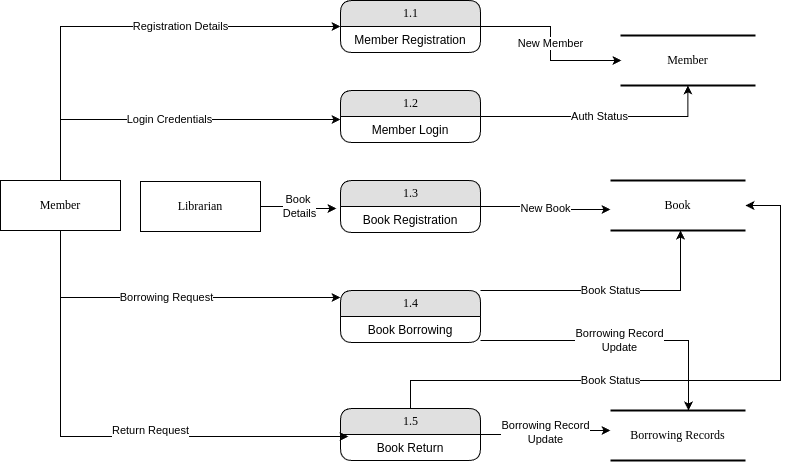

The diagram above was exported from draw.io. Its source (the exported page's mxGraphModel, read from the mxfile embedded in the PNG):
<mxGraphModel dx="1011" dy="1126" grid="1" gridSize="10" guides="1" tooltips="1" connect="1" arrows="1" fold="1" page="1" pageScale="1" pageWidth="1100" pageHeight="850" background="none" math="0" shadow="0">
  <root>
    <mxCell id="0" />
    <mxCell id="1" parent="0" />
    <mxCell id="innEtodZLq5B_fBlZ6to-5" value="Registration Details" style="edgeStyle=orthogonalEdgeStyle;rounded=0;orthogonalLoop=1;jettySize=auto;html=1;entryX=0;entryY=0.5;entryDx=0;entryDy=0;" edge="1" parent="1" source="innEtodZLq5B_fBlZ6to-1" target="innEtodZLq5B_fBlZ6to-2">
      <mxGeometry x="0.2627" relative="1" as="geometry">
        <Array as="points">
          <mxPoint x="130" y="416" />
        </Array>
        <mxPoint as="offset" />
      </mxGeometry>
    </mxCell>
    <mxCell id="innEtodZLq5B_fBlZ6to-1" value="Member" style="whiteSpace=wrap;html=1;rounded=0;shadow=0;comic=0;labelBackgroundColor=none;strokeWidth=1;fontFamily=Verdana;fontSize=12;align=center;" vertex="1" parent="1">
      <mxGeometry x="70" y="570" width="120" height="50" as="geometry" />
    </mxCell>
    <mxCell id="innEtodZLq5B_fBlZ6to-2" value="1.1" style="swimlane;html=1;fontStyle=0;childLayout=stackLayout;horizontal=1;startSize=26;fillColor=#e0e0e0;horizontalStack=0;resizeParent=1;resizeLast=0;collapsible=1;marginBottom=0;swimlaneFillColor=#ffffff;align=center;rounded=1;shadow=0;comic=0;labelBackgroundColor=none;strokeWidth=1;fontFamily=Verdana;fontSize=12" vertex="1" parent="1">
      <mxGeometry x="410" y="390" width="140" height="52" as="geometry" />
    </mxCell>
    <mxCell id="innEtodZLq5B_fBlZ6to-3" value="Member Registration" style="text;html=1;strokeColor=none;fillColor=none;spacingLeft=4;spacingRight=4;whiteSpace=wrap;overflow=hidden;rotatable=0;points=[[0,0.5],[1,0.5]];portConstraint=eastwest;align=center;" vertex="1" parent="innEtodZLq5B_fBlZ6to-2">
      <mxGeometry y="26" width="140" height="26" as="geometry" />
    </mxCell>
    <mxCell id="innEtodZLq5B_fBlZ6to-4" value="Member" style="html=1;rounded=0;shadow=0;comic=0;labelBackgroundColor=none;strokeWidth=2;fontFamily=Verdana;fontSize=12;align=center;shape=mxgraph.ios7ui.horLines;" vertex="1" parent="1">
      <mxGeometry x="690" y="425" width="135" height="50" as="geometry" />
    </mxCell>
    <mxCell id="innEtodZLq5B_fBlZ6to-6" value="New Member" style="edgeStyle=orthogonalEdgeStyle;rounded=0;orthogonalLoop=1;jettySize=auto;html=1;entryX=0.007;entryY=0.5;entryDx=0;entryDy=0;entryPerimeter=0;" edge="1" parent="1" source="innEtodZLq5B_fBlZ6to-2" target="innEtodZLq5B_fBlZ6to-4">
      <mxGeometry relative="1" as="geometry" />
    </mxCell>
    <mxCell id="innEtodZLq5B_fBlZ6to-10" value="Auth Status" style="edgeStyle=orthogonalEdgeStyle;rounded=0;orthogonalLoop=1;jettySize=auto;html=1;" edge="1" parent="1" source="innEtodZLq5B_fBlZ6to-7" target="innEtodZLq5B_fBlZ6to-4">
      <mxGeometry relative="1" as="geometry" />
    </mxCell>
    <mxCell id="innEtodZLq5B_fBlZ6to-7" value="1.2" style="swimlane;html=1;fontStyle=0;childLayout=stackLayout;horizontal=1;startSize=26;fillColor=#e0e0e0;horizontalStack=0;resizeParent=1;resizeLast=0;collapsible=1;marginBottom=0;swimlaneFillColor=#ffffff;align=center;rounded=1;shadow=0;comic=0;labelBackgroundColor=none;strokeWidth=1;fontFamily=Verdana;fontSize=12" vertex="1" parent="1">
      <mxGeometry x="410" y="480" width="140" height="52" as="geometry" />
    </mxCell>
    <mxCell id="innEtodZLq5B_fBlZ6to-8" value="Member Login" style="text;html=1;strokeColor=none;fillColor=none;spacingLeft=4;spacingRight=4;whiteSpace=wrap;overflow=hidden;rotatable=0;points=[[0,0.5],[1,0.5]];portConstraint=eastwest;align=center;" vertex="1" parent="innEtodZLq5B_fBlZ6to-7">
      <mxGeometry y="26" width="140" height="26" as="geometry" />
    </mxCell>
    <mxCell id="innEtodZLq5B_fBlZ6to-9" value="Login Credentials" style="edgeStyle=orthogonalEdgeStyle;rounded=0;orthogonalLoop=1;jettySize=auto;html=1;entryX=0;entryY=0.115;entryDx=0;entryDy=0;entryPerimeter=0;" edge="1" parent="1" source="innEtodZLq5B_fBlZ6to-1" target="innEtodZLq5B_fBlZ6to-8">
      <mxGeometry relative="1" as="geometry" />
    </mxCell>
    <mxCell id="innEtodZLq5B_fBlZ6to-11" value="1.3" style="swimlane;html=1;fontStyle=0;childLayout=stackLayout;horizontal=1;startSize=26;fillColor=#e0e0e0;horizontalStack=0;resizeParent=1;resizeLast=0;collapsible=1;marginBottom=0;swimlaneFillColor=#ffffff;align=center;rounded=1;shadow=0;comic=0;labelBackgroundColor=none;strokeWidth=1;fontFamily=Verdana;fontSize=12" vertex="1" parent="1">
      <mxGeometry x="410" y="570" width="140" height="52" as="geometry" />
    </mxCell>
    <mxCell id="innEtodZLq5B_fBlZ6to-12" value="Book Registration" style="text;html=1;strokeColor=none;fillColor=none;spacingLeft=4;spacingRight=4;whiteSpace=wrap;overflow=hidden;rotatable=0;points=[[0,0.5],[1,0.5]];portConstraint=eastwest;align=center;" vertex="1" parent="innEtodZLq5B_fBlZ6to-11">
      <mxGeometry y="26" width="140" height="26" as="geometry" />
    </mxCell>
    <mxCell id="innEtodZLq5B_fBlZ6to-13" value="Librarian" style="whiteSpace=wrap;html=1;rounded=0;shadow=0;comic=0;labelBackgroundColor=none;strokeWidth=1;fontFamily=Verdana;fontSize=12;align=center;" vertex="1" parent="1">
      <mxGeometry x="210" y="571" width="120" height="50" as="geometry" />
    </mxCell>
    <mxCell id="innEtodZLq5B_fBlZ6to-14" value="Book&amp;nbsp;&lt;div&gt;Details&lt;/div&gt;" style="edgeStyle=orthogonalEdgeStyle;rounded=0;orthogonalLoop=1;jettySize=auto;html=1;entryX=-0.029;entryY=0.077;entryDx=0;entryDy=0;entryPerimeter=0;" edge="1" parent="1" source="innEtodZLq5B_fBlZ6to-13" target="innEtodZLq5B_fBlZ6to-12">
      <mxGeometry relative="1" as="geometry" />
    </mxCell>
    <mxCell id="innEtodZLq5B_fBlZ6to-15" value="Book" style="html=1;rounded=0;shadow=0;comic=0;labelBackgroundColor=none;strokeWidth=2;fontFamily=Verdana;fontSize=12;align=center;shape=mxgraph.ios7ui.horLines;" vertex="1" parent="1">
      <mxGeometry x="680" y="570" width="135" height="50" as="geometry" />
    </mxCell>
    <mxCell id="innEtodZLq5B_fBlZ6to-16" value="New Book" style="edgeStyle=orthogonalEdgeStyle;rounded=0;orthogonalLoop=1;jettySize=auto;html=1;entryX=0;entryY=0.58;entryDx=0;entryDy=0;entryPerimeter=0;exitX=1;exitY=0.5;exitDx=0;exitDy=0;" edge="1" parent="1" source="innEtodZLq5B_fBlZ6to-11" target="innEtodZLq5B_fBlZ6to-15">
      <mxGeometry relative="1" as="geometry" />
    </mxCell>
    <mxCell id="innEtodZLq5B_fBlZ6to-23" value="Borrowing Record&lt;div&gt;Update&lt;/div&gt;" style="edgeStyle=orthogonalEdgeStyle;rounded=0;orthogonalLoop=1;jettySize=auto;html=1;" edge="1" parent="1" source="innEtodZLq5B_fBlZ6to-18" target="innEtodZLq5B_fBlZ6to-22">
      <mxGeometry relative="1" as="geometry">
        <Array as="points">
          <mxPoint x="758" y="730" />
        </Array>
      </mxGeometry>
    </mxCell>
    <mxCell id="innEtodZLq5B_fBlZ6to-24" value="Book Status" style="edgeStyle=orthogonalEdgeStyle;rounded=0;orthogonalLoop=1;jettySize=auto;html=1;" edge="1" parent="1" source="innEtodZLq5B_fBlZ6to-18" target="innEtodZLq5B_fBlZ6to-15">
      <mxGeometry relative="1" as="geometry">
        <Array as="points">
          <mxPoint x="750" y="680" />
        </Array>
      </mxGeometry>
    </mxCell>
    <mxCell id="innEtodZLq5B_fBlZ6to-18" value="1.4" style="swimlane;html=1;fontStyle=0;childLayout=stackLayout;horizontal=1;startSize=26;fillColor=#e0e0e0;horizontalStack=0;resizeParent=1;resizeLast=0;collapsible=1;marginBottom=0;swimlaneFillColor=#ffffff;align=center;rounded=1;shadow=0;comic=0;labelBackgroundColor=none;strokeWidth=1;fontFamily=Verdana;fontSize=12" vertex="1" parent="1">
      <mxGeometry x="410" y="680" width="140" height="52" as="geometry" />
    </mxCell>
    <mxCell id="innEtodZLq5B_fBlZ6to-19" value="Book Borrowing" style="text;html=1;strokeColor=none;fillColor=none;spacingLeft=4;spacingRight=4;whiteSpace=wrap;overflow=hidden;rotatable=0;points=[[0,0.5],[1,0.5]];portConstraint=eastwest;align=center;" vertex="1" parent="innEtodZLq5B_fBlZ6to-18">
      <mxGeometry y="26" width="140" height="26" as="geometry" />
    </mxCell>
    <mxCell id="innEtodZLq5B_fBlZ6to-21" value="Borrowing Request" style="edgeStyle=orthogonalEdgeStyle;rounded=0;orthogonalLoop=1;jettySize=auto;html=1;entryX=0;entryY=0.135;entryDx=0;entryDy=0;entryPerimeter=0;" edge="1" parent="1" source="innEtodZLq5B_fBlZ6to-1" target="innEtodZLq5B_fBlZ6to-18">
      <mxGeometry relative="1" as="geometry">
        <Array as="points">
          <mxPoint x="130" y="687" />
        </Array>
      </mxGeometry>
    </mxCell>
    <mxCell id="innEtodZLq5B_fBlZ6to-22" value="Borrowing Records" style="html=1;rounded=0;shadow=0;comic=0;labelBackgroundColor=none;strokeWidth=2;fontFamily=Verdana;fontSize=12;align=center;shape=mxgraph.ios7ui.horLines;" vertex="1" parent="1">
      <mxGeometry x="680" y="800" width="135" height="50" as="geometry" />
    </mxCell>
    <mxCell id="innEtodZLq5B_fBlZ6to-29" value="Book Status" style="edgeStyle=orthogonalEdgeStyle;rounded=0;orthogonalLoop=1;jettySize=auto;html=1;exitX=1;exitY=0.25;exitDx=0;exitDy=0;" edge="1" parent="1" source="innEtodZLq5B_fBlZ6to-25" target="innEtodZLq5B_fBlZ6to-15">
      <mxGeometry x="-0.0999" relative="1" as="geometry">
        <Array as="points">
          <mxPoint x="480" y="811" />
          <mxPoint x="480" y="770" />
          <mxPoint x="850" y="770" />
          <mxPoint x="850" y="595" />
        </Array>
        <mxPoint as="offset" />
      </mxGeometry>
    </mxCell>
    <mxCell id="innEtodZLq5B_fBlZ6to-25" value="1.5" style="swimlane;html=1;fontStyle=0;childLayout=stackLayout;horizontal=1;startSize=26;fillColor=#e0e0e0;horizontalStack=0;resizeParent=1;resizeLast=0;collapsible=1;marginBottom=0;swimlaneFillColor=#ffffff;align=center;rounded=1;shadow=0;comic=0;labelBackgroundColor=none;strokeWidth=1;fontFamily=Verdana;fontSize=12" vertex="1" parent="1">
      <mxGeometry x="410" y="798" width="140" height="52" as="geometry" />
    </mxCell>
    <mxCell id="innEtodZLq5B_fBlZ6to-26" value="Book Return" style="text;html=1;strokeColor=none;fillColor=none;spacingLeft=4;spacingRight=4;whiteSpace=wrap;overflow=hidden;rotatable=0;points=[[0,0.5],[1,0.5]];portConstraint=eastwest;align=center;" vertex="1" parent="innEtodZLq5B_fBlZ6to-25">
      <mxGeometry y="26" width="140" height="26" as="geometry" />
    </mxCell>
    <mxCell id="innEtodZLq5B_fBlZ6to-27" value="Return Request" style="edgeStyle=orthogonalEdgeStyle;rounded=0;orthogonalLoop=1;jettySize=auto;html=1;entryX=0.057;entryY=0.077;entryDx=0;entryDy=0;entryPerimeter=0;" edge="1" parent="1" source="innEtodZLq5B_fBlZ6to-1" target="innEtodZLq5B_fBlZ6to-26">
      <mxGeometry x="0.1984" y="6" relative="1" as="geometry">
        <mxPoint as="offset" />
      </mxGeometry>
    </mxCell>
    <mxCell id="innEtodZLq5B_fBlZ6to-28" value="Borrowing Record&lt;div&gt;Update&lt;/div&gt;" style="edgeStyle=orthogonalEdgeStyle;rounded=0;orthogonalLoop=1;jettySize=auto;html=1;exitX=1;exitY=0;exitDx=0;exitDy=0;exitPerimeter=0;" edge="1" parent="1" source="innEtodZLq5B_fBlZ6to-26" target="innEtodZLq5B_fBlZ6to-22">
      <mxGeometry relative="1" as="geometry">
        <Array as="points">
          <mxPoint x="615" y="824" />
          <mxPoint x="615" y="820" />
        </Array>
      </mxGeometry>
    </mxCell>
  </root>
</mxGraphModel>